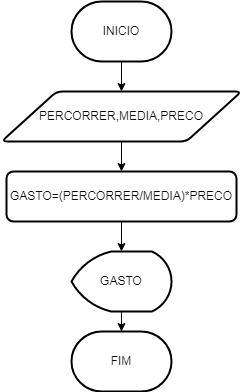

The diagram above was exported from draw.io. Its source (the exported page's mxGraphModel, read from the mxfile embedded in the PNG):
<mxGraphModel dx="868" dy="482" grid="1" gridSize="10" guides="1" tooltips="1" connect="1" arrows="1" fold="1" page="1" pageScale="1" pageWidth="850" pageHeight="1100" math="0" shadow="0">
  <root>
    <mxCell id="0" />
    <mxCell id="1" parent="0" />
    <mxCell id="ndLLz5ny-a0adKLSVrNV-3" value="" style="edgeStyle=orthogonalEdgeStyle;rounded=0;orthogonalLoop=1;jettySize=auto;html=1;" parent="1" source="ndLLz5ny-a0adKLSVrNV-1" target="ndLLz5ny-a0adKLSVrNV-2" edge="1">
      <mxGeometry relative="1" as="geometry" />
    </mxCell>
    <mxCell id="ndLLz5ny-a0adKLSVrNV-1" value="&lt;font style=&quot;vertical-align: inherit;&quot;&gt;&lt;font style=&quot;vertical-align: inherit;&quot;&gt;INICIO&lt;/font&gt;&lt;/font&gt;" style="strokeWidth=2;html=1;shape=mxgraph.flowchart.terminator;whiteSpace=wrap;" parent="1" vertex="1">
      <mxGeometry x="340" y="140" width="100" height="60" as="geometry" />
    </mxCell>
    <mxCell id="ndLLz5ny-a0adKLSVrNV-5" value="" style="edgeStyle=orthogonalEdgeStyle;rounded=0;orthogonalLoop=1;jettySize=auto;html=1;" parent="1" source="ndLLz5ny-a0adKLSVrNV-2" target="ndLLz5ny-a0adKLSVrNV-4" edge="1">
      <mxGeometry relative="1" as="geometry" />
    </mxCell>
    <mxCell id="ndLLz5ny-a0adKLSVrNV-2" value="&lt;font style=&quot;vertical-align: inherit;&quot;&gt;&lt;font style=&quot;vertical-align: inherit;&quot;&gt;PERCORRER,MEDIA,PRECO&lt;/font&gt;&lt;/font&gt;" style="shape=parallelogram;html=1;strokeWidth=2;perimeter=parallelogramPerimeter;whiteSpace=wrap;rounded=1;arcSize=12;size=0.23;" parent="1" vertex="1">
      <mxGeometry x="270" y="230" width="240" height="50" as="geometry" />
    </mxCell>
    <mxCell id="AOIZPv4DozfsxUQOC0g3-1" value="" style="edgeStyle=orthogonalEdgeStyle;rounded=0;orthogonalLoop=1;jettySize=auto;html=1;" edge="1" parent="1" source="ndLLz5ny-a0adKLSVrNV-4" target="ndLLz5ny-a0adKLSVrNV-8">
      <mxGeometry relative="1" as="geometry" />
    </mxCell>
    <mxCell id="ndLLz5ny-a0adKLSVrNV-4" value="&lt;font style=&quot;vertical-align: inherit;&quot;&gt;&lt;font style=&quot;vertical-align: inherit;&quot;&gt;&lt;font style=&quot;vertical-align: inherit;&quot;&gt;&lt;font style=&quot;vertical-align: inherit;&quot;&gt;&lt;font style=&quot;vertical-align: inherit;&quot;&gt;&lt;font style=&quot;vertical-align: inherit;&quot;&gt;GASTO=(PERCORRER/MEDIA)*PRECO&lt;br&gt;&lt;/font&gt;&lt;/font&gt;&lt;/font&gt;&lt;/font&gt;&lt;/font&gt;&lt;/font&gt;" style="rounded=1;whiteSpace=wrap;html=1;absoluteArcSize=1;arcSize=14;strokeWidth=2;" parent="1" vertex="1">
      <mxGeometry x="275" y="310" width="230" height="50" as="geometry" />
    </mxCell>
    <mxCell id="ndLLz5ny-a0adKLSVrNV-11" value="" style="edgeStyle=orthogonalEdgeStyle;rounded=0;orthogonalLoop=1;jettySize=auto;html=1;" parent="1" source="ndLLz5ny-a0adKLSVrNV-8" target="ndLLz5ny-a0adKLSVrNV-10" edge="1">
      <mxGeometry relative="1" as="geometry" />
    </mxCell>
    <mxCell id="ndLLz5ny-a0adKLSVrNV-8" value="&lt;font style=&quot;vertical-align: inherit;&quot;&gt;&lt;font style=&quot;vertical-align: inherit;&quot;&gt;GASTO&lt;br&gt;&lt;/font&gt;&lt;/font&gt;" style="strokeWidth=2;html=1;shape=mxgraph.flowchart.display;whiteSpace=wrap;" parent="1" vertex="1">
      <mxGeometry x="340" y="390" width="100" height="60" as="geometry" />
    </mxCell>
    <mxCell id="ndLLz5ny-a0adKLSVrNV-10" value="&lt;font style=&quot;vertical-align: inherit;&quot;&gt;&lt;font style=&quot;vertical-align: inherit;&quot;&gt;FIM&lt;/font&gt;&lt;/font&gt;" style="strokeWidth=2;html=1;shape=mxgraph.flowchart.terminator;whiteSpace=wrap;" parent="1" vertex="1">
      <mxGeometry x="340" y="470" width="100" height="60" as="geometry" />
    </mxCell>
  </root>
</mxGraphModel>